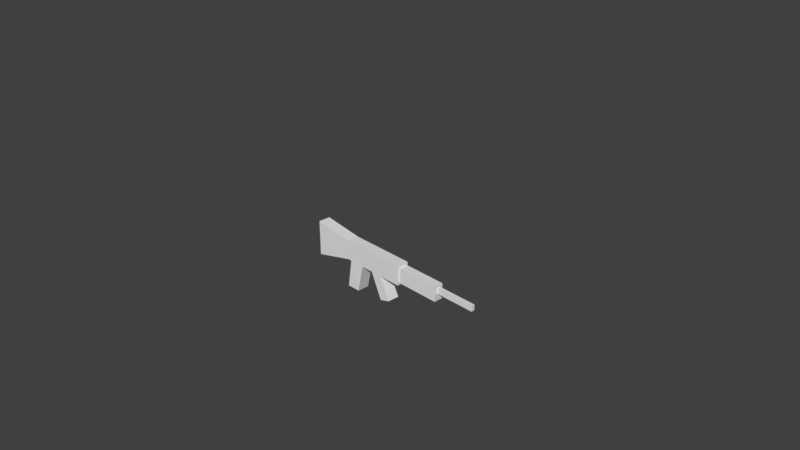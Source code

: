 # Source: rifle.blend  (saved by Blender 2.78.0; exported with 4.5.12 LTS)
import bpy
from mathutils import Matrix  # noqa: F401  (used for matrix-valued properties, if any)

bpy.ops.wm.read_factory_settings(use_empty=True)
scene = bpy.context.scene
scene.name = 'Scene'

# ---- collections
col_collection_1 = bpy.data.collections.new('Collection 1'); scene.collection.children.link(col_collection_1)

# ---- materials (node trees are filled in below, after node groups)
mat_material = bpy.data.materials.new('Material')
mat_material.alpha_threshold = 0.0
mat_material.use_transparent_shadow = False
mat_material.roughness = 0.5
mat_material.line_color = (0.0, 0.0, 0.0, 1.0)

# ---- material node trees

# ---- world
world_world = bpy.data.worlds.new('World'); scene.world = world_world
world_world.color = (0.05088, 0.05088, 0.05088)
world_world.use_sun_shadow = False
world_world.sun_shadow_jitter_overblur = 0.0
world_world.cycles.sampling_method = 'MANUAL'

# ---- cameras
cam_camera = bpy.data.cameras.new('Camera')
cam_camera.clip_end = 100.0
cam_camera.lens = 35.0
cam_camera.sensor_width = 32.0
cam_camera.sensor_height = 18.0
cam_camera.ortho_scale = 7.314
cam_camera.dof.focus_distance = 0.0
cam_camera.dof.aperture_fstop = 128.0

# ---- meshes
me_cube = bpy.data.meshes.new('Cube')
me_cube.from_pydata([(-0.0286, -0.004817, -0.4934), (-0.02715, -0.1719, -0.4917), (-0.2209, -0.1696, -0.4948), (-0.2209, -0.002517, -0.4948), (0.06418, -0.002518, 0.1692), (0.06418, -0.1696, 0.1692), (-0.2071, -0.1696, 0.1692), (-0.2071, -0.002517, 0.1692), (0.05668, -0.0002323, -0.1049), (0.05813, -0.1673, -0.1032), (-0.16, -0.1696, -0.1018), (-0.16, -0.002517, -0.1018), (0.7164, -0.002519, -0.09941), (0.7164, -0.00252, 0.1692), (0.7164, -0.1696, -0.09941), (0.7164, -0.1696, 0.1692), (-0.2071, -0.1696, -0.09941), (0.7164, -0.02296, 0.1363), (-0.2071, -0.002517, -0.09941), (0.7164, -0.02296, -0.06655), (0.2419, -0.1696, 0.1692), (0.2419, -0.002518, 0.1692), (0.2364, -0.0008554, -0.1034), (0.2375, -0.168, -0.1022), (0.3933, -0.1696, 0.1692), (0.3896, -0.001387, -0.1021), (0.3933, -0.002519, 0.1692), (0.3903, -0.1685, -0.1013), (0.5465, -0.169, -0.4), (0.4006, -0.1684, -0.4456), (0.3999, -0.001348, -0.4471), (0.546, -0.001879, -0.401), (-0.7924, -0.1696, -0.2512), (-0.7924, -0.1696, 0.242), (-0.7924, -0.002517, -0.2512), (-0.7924, -0.002517, 0.242), (0.7164, -0.1492, -0.06655), (0.7164, -0.1492, 0.1363), (1.332, -0.02297, -0.06655), (1.332, -0.1492, -0.06655), (1.332, -0.02297, 0.1363), (1.332, -0.1492, 0.1363), (1.332, -0.06272, 0.02947), (1.332, -0.1094, 0.02947), (1.332, -0.06272, 0.1046), (1.332, -0.1094, 0.1046), (1.879, -0.06272, 0.02947), (1.879, -0.1094, 0.02947), (1.879, -0.06272, 0.1046), (1.879, -0.1094, 0.1046)], [], [(0, 1, 2, 3), (4, 7, 6, 5), (26, 24, 15, 13), (9, 5, 6, 10), (19, 17, 40, 38), (8, 0, 3, 11), (4, 8, 11, 7), (2, 10, 11, 3), (1, 9, 10, 2), (0, 8, 9, 1), (14, 12, 19, 36), (27, 25, 12, 14), (24, 27, 14, 15), (25, 26, 13, 12), (6, 7, 35, 33), (7, 11, 18), (10, 6, 16), (11, 10, 16, 18), (8, 4, 21, 22), (5, 9, 23, 20), (9, 8, 22, 23), (4, 5, 20, 21), (22, 21, 26, 25), (20, 23, 27, 24), (22, 25, 31, 30), (21, 20, 24, 26), (29, 30, 31, 28), (27, 23, 29, 28), (25, 27, 28, 31), (23, 22, 30, 29), (32, 33, 35, 34), (16, 6, 33, 32), (18, 16, 32, 34), (7, 18, 34, 35), (15, 14, 36, 37), (13, 15, 37, 17), (12, 13, 17, 19), (38, 40, 44, 42), (17, 37, 41, 40), (37, 36, 39, 41), (36, 19, 38, 39), (44, 45, 49, 48), (40, 41, 45, 44), (41, 39, 43, 45), (39, 38, 42, 43), (46, 48, 49, 47), (45, 43, 47, 49), (43, 42, 46, 47), (42, 44, 48, 46)])
_uv = me_cube.uv_layers.new(name='UVMap')
_uv.uv.foreach_set('vector', [0.4154, 0.7994, 0.4984, 0.7975, 0.4984, 0.8989, 0.4153, 0.8999, 0.7043, 0.449, 0.7043, 0.307, 0.7874, 0.307, 0.7874, 0.449, 0.7043, 0.6213, 0.7874, 0.6213, 0.7874, 0.7904, 0.7043, 0.7904, 0.2011, 0.3441, 0.3365, 0.3478, 0.33, 0.4896, 0.1966, 0.4582, 0.8883, 0.3224, 0.7874, 0.3224, 0.7874, 0.0, 0.8883, 6.24e-08, 0.5524, 0.4527, 0.3575, 0.4179, 0.3522, 0.3174, 0.5488, 0.3394, 0.6887, 0.4497, 0.5524, 0.4527, 0.5488, 0.3394, 0.6822, 0.3079, 0.7874, 0.7904, 0.7874, 0.998, 0.7043, 0.998, 0.7043, 0.7904, 0.00619, 0.3789, 0.2011, 0.3441, 0.1966, 0.4582, 0.0, 0.4801, 0.08307, 0.7977, 0.08307, 1.0, 0.0, 0.9998, 5.926e-08, 0.7975, 0.3323, 0.7975, 0.4153, 0.7975, 0.4052, 0.8147, 0.3424, 0.8147, 0.1661, 0.7982, 0.2492, 0.7975, 0.2492, 0.9683, 0.1661, 0.9686, 0.3444, 0.1757, 0.21, 0.1704, 0.2188, 0.0, 0.3522, 0.006775, 0.5618, 0.6267, 0.6966, 0.6218, 0.7043, 0.7907, 0.571, 0.7975, 0.7874, 0.307, 0.7043, 0.307, 0.7043, 0.0, 0.7874, 6.24e-08, 0.6822, 0.3079, 0.5488, 0.3394, 0.5488, 0.3147, 0.1966, 0.4582, 0.33, 0.4896, 0.1967, 0.4829, 0.8705, 0.9803, 0.7874, 0.9803, 0.7874, 0.9558, 0.8705, 0.9557, 0.5524, 0.4527, 0.6887, 0.4497, 0.693, 0.5426, 0.5575, 0.5467, 0.3365, 0.3478, 0.2011, 0.3441, 0.2059, 0.2503, 0.3408, 0.2549, 0.4984, 0.7986, 0.5815, 0.7975, 0.5815, 0.8914, 0.4984, 0.8923, 0.7043, 0.449, 0.7874, 0.449, 0.7874, 0.542, 0.7043, 0.542, 0.5575, 0.5467, 0.693, 0.5426, 0.6966, 0.6218, 0.5618, 0.6267, 0.3408, 0.2549, 0.2059, 0.2503, 0.21, 0.1704, 0.3444, 0.1757, 0.5575, 0.5467, 0.5618, 0.6267, 0.4171, 0.7161, 0.3907, 0.6408, 0.7043, 0.542, 0.7874, 0.542, 0.7874, 0.6213, 0.7043, 0.6213, 0.4985, 0.9798, 0.4984, 0.8923, 0.5724, 0.8929, 0.5724, 0.9804, 0.21, 0.1704, 0.2059, 0.2503, 0.03931, 0.1564, 0.06547, 0.08125, 0.3323, 0.9558, 0.2492, 0.9561, 0.2492, 0.7978, 0.3323, 0.7975, 0.1661, 0.9709, 0.08307, 0.9703, 0.08307, 0.7975, 0.1661, 0.7982, 0.9536, 0.6447, 0.9536, 0.9022, 0.8705, 0.9022, 0.8705, 0.6447, 0.1967, 0.4829, 0.33, 0.4896, 0.3522, 0.7975, 0.1073, 0.7851, 0.8705, 0.9557, 0.7874, 0.9558, 0.7874, 0.6448, 0.8705, 0.6447, 0.6822, 0.3079, 0.5488, 0.3147, 0.4594, 0.01244, 0.7043, 0.0, 0.3323, 0.9381, 0.3323, 0.7975, 0.3424, 0.8147, 0.3424, 0.9209, 0.4153, 0.9381, 0.3323, 0.9381, 0.3424, 0.9209, 0.4052, 0.9209, 0.4153, 0.7975, 0.4153, 0.9381, 0.4052, 0.9209, 0.4052, 0.8147, 0.6442, 0.7975, 0.6442, 0.9037, 0.6245, 0.8871, 0.6245, 0.8478, 0.8883, 0.0, 0.951, 0.0, 0.951, 0.3223, 0.8883, 0.3223, 0.7874, 0.3224, 0.8883, 0.3224, 0.8883, 0.6447, 0.7874, 0.6447, 0.8883, 0.3223, 0.951, 0.3223, 0.951, 0.644, 0.8883, 0.644, 0.9536, 0.6447, 0.9768, 0.6447, 0.9768, 0.9309, 0.9536, 0.9309, 0.6442, 0.9037, 0.5815, 0.9037, 0.6012, 0.8871, 0.6245, 0.8871, 0.5815, 0.9037, 0.5815, 0.7975, 0.6012, 0.8478, 0.6012, 0.8871, 0.5815, 0.7975, 0.6442, 0.7975, 0.6245, 0.8478, 0.6012, 0.8478, 0.7043, 0.7975, 0.7043, 0.8368, 0.6811, 0.8368, 0.6811, 0.7975, 0.951, 0.0, 0.9883, 0.0, 0.9883, 0.2862, 0.951, 0.2862, 0.9768, 0.6447, 1.0, 0.6447, 1.0, 0.9303, 0.9768, 0.9303, 0.9883, 0.5723, 0.951, 0.5723, 0.951, 0.2862, 0.9883, 0.2862])
me_cube.materials.append(mat_material)
me_cube.use_remesh_preserve_volume = False
me_cube.use_remesh_preserve_attributes = False
me_cube.use_mirror_vertex_groups = False
me_cube.update()

# ---- objects
ob_cube = bpy.data.objects.new('Cube', me_cube)
ob_camera = bpy.data.objects.new('Camera', cam_camera)

# ---- transforms, parenting, visibility, modifiers, constraints
ob_cube.location = (0.0, 0.0, 0.0)
ob_cube.lock_rotations_4d = False
ob_cube.empty_display_type = 'ARROWS'
ob_cube.lineart.crease_threshold = 0.0
ob_camera.location = (7.481, -6.508, 5.344)
ob_camera.rotation_euler = (1.109, 0.0, 0.8149)
ob_camera.lock_rotations_4d = False
ob_camera.empty_display_type = 'ARROWS'
ob_camera.color = (0.0, 0.0, 0.0, 0.0)
ob_camera.display_type = 'WIRE'
ob_camera.lineart.crease_threshold = 0.0

# ---- collection membership
col_collection_1.objects.link(ob_cube)
col_collection_1.objects.link(ob_camera)

# ---- scene / render settings (as saved in the file)
scene.camera = ob_camera
scene.frame_start = 1; scene.frame_end = 250; scene.frame_set(1)
scene.render.engine = 'BLENDER_EEVEE_NEXT'
scene.render.resolution_percentage = 50
scene.render.dither_intensity = 0.0
scene.cycles.use_denoising = False
scene.cycles.samples = 128
scene.cycles.sampling_pattern = 'TABULATED_SOBOL'
scene.cycles.light_sampling_threshold = 0.0
scene.cycles.use_adaptive_sampling = False
scene.cycles.use_light_tree = False
scene.cycles.blur_glossy = 0.0
scene.cycles.sample_clamp_indirect = 0.0
scene.view_settings.view_transform = 'Standard'
bpy.context.view_layer.update()

# ---- added for rendering (the .blend has no usable light): sun
light_auto_sun = bpy.data.lights.new('AutoSun', 'SUN')
light_auto_sun.energy = 3.0
light_auto_sun.angle = 0.0523599
ob_auto_sun = bpy.data.objects.new('AutoSun', light_auto_sun)
scene.collection.objects.link(ob_auto_sun)
ob_auto_sun.rotation_euler = (0.872665, 0.174533, 0.523599)
bpy.context.view_layer.update()
